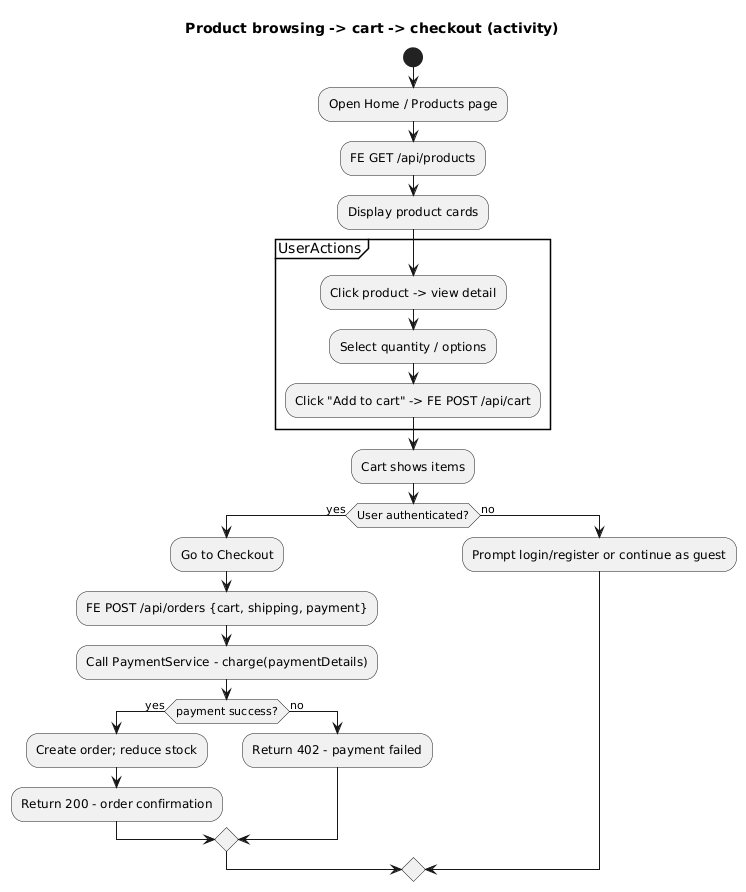

The diagram above was rendered by PlantUML. Its source (embedded in the PNG):
@startuml ProductToCheckout
title Product browsing -> cart -> checkout (activity)
start
:Open Home / Products page;
:FE GET /api/products;
:Display product cards;
partition UserActions {
  :Click product -> view detail;
  :Select quantity / options;
  :Click "Add to cart" -> FE POST /api/cart;
}
:Cart shows items;
if (User authenticated?) then (yes)
  :Go to Checkout;
  :FE POST /api/orders {cart, shipping, payment};
  :Call PaymentService - charge(paymentDetails);
  if (payment success?) then (yes)
    :Create order; reduce stock;
    :Return 200 - order confirmation;
  else (no)
    :Return 402 - payment failed;
  endif
else (no)
  :Prompt login/register or continue as guest;
endif
@enduml